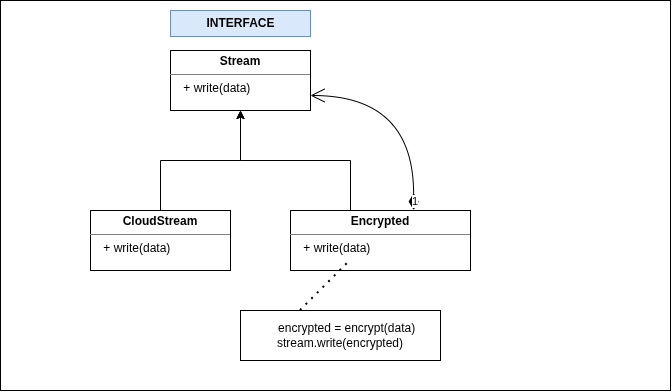

The diagram above was exported from draw.io. Its source (the exported page's mxGraphModel, read from the mxfile embedded in the PNG):
<mxGraphModel dx="860" dy="452" grid="1" gridSize="10" guides="1" tooltips="1" connect="1" arrows="1" fold="1" page="1" pageScale="1" pageWidth="850" pageHeight="1100" math="0" shadow="0">
  <root>
    <mxCell id="0" />
    <mxCell id="1" parent="0" />
    <mxCell id="4UR0aMci6kC3LHaLY-yM-27" parent="1" style="rounded=0;whiteSpace=wrap;html=1;" value="" vertex="1">
      <mxGeometry height="390" width="670" x="50" y="80" as="geometry" />
    </mxCell>
    <mxCell id="4UR0aMci6kC3LHaLY-yM-15" parent="1" style="verticalAlign=top;align=left;overflow=fill;html=1;whiteSpace=wrap;" value="&lt;p style=&quot;margin:0px;margin-top:4px;text-align:center;&quot;&gt;&lt;b&gt;Stream&lt;/b&gt;&lt;/p&gt;&lt;hr size=&quot;1&quot; style=&quot;border-style:solid;&quot;&gt;&lt;div style=&quot;height:2px;&quot;&gt;&amp;nbsp; &amp;nbsp; + write(data)&lt;/div&gt;" vertex="1">
      <mxGeometry height="60" width="140" x="220" y="130" as="geometry" />
    </mxCell>
    <mxCell id="4UR0aMci6kC3LHaLY-yM-19" edge="1" parent="1" source="4UR0aMci6kC3LHaLY-yM-16" style="edgeStyle=orthogonalEdgeStyle;rounded=0;orthogonalLoop=1;jettySize=auto;html=1;entryX=0.5;entryY=1;entryDx=0;entryDy=0;" target="4UR0aMci6kC3LHaLY-yM-15">
      <mxGeometry relative="1" as="geometry" />
    </mxCell>
    <mxCell id="4UR0aMci6kC3LHaLY-yM-16" parent="1" style="verticalAlign=top;align=left;overflow=fill;html=1;whiteSpace=wrap;" value="&lt;p style=&quot;margin:0px;margin-top:4px;text-align:center;&quot;&gt;&lt;b&gt;CloudStream&lt;/b&gt;&lt;/p&gt;&lt;hr size=&quot;1&quot; style=&quot;border-style:solid;&quot;&gt;&lt;div style=&quot;height:2px;&quot;&gt;&amp;nbsp; &amp;nbsp; + write(data)&lt;/div&gt;" vertex="1">
      <mxGeometry height="60" width="140" x="140" y="290" as="geometry" />
    </mxCell>
    <mxCell id="4UR0aMci6kC3LHaLY-yM-20" edge="1" parent="1" source="4UR0aMci6kC3LHaLY-yM-17" style="edgeStyle=orthogonalEdgeStyle;rounded=0;orthogonalLoop=1;jettySize=auto;html=1;entryX=0.5;entryY=1;entryDx=0;entryDy=0;" target="4UR0aMci6kC3LHaLY-yM-15">
      <mxGeometry relative="1" as="geometry">
        <Array as="points">
          <mxPoint x="400" y="240" />
          <mxPoint x="290" y="240" />
        </Array>
        <mxPoint x="290" y="200" as="targetPoint" />
      </mxGeometry>
    </mxCell>
    <mxCell id="4UR0aMci6kC3LHaLY-yM-17" parent="1" style="verticalAlign=top;align=left;overflow=fill;html=1;whiteSpace=wrap;" value="&lt;p style=&quot;margin:0px;margin-top:4px;text-align:center;&quot;&gt;&lt;b&gt;Encrypted&lt;/b&gt;&lt;/p&gt;&lt;hr size=&quot;1&quot; style=&quot;border-style:solid;&quot;&gt;&lt;div style=&quot;height:2px;&quot;&gt;&amp;nbsp; &amp;nbsp; + write(data)&lt;/div&gt;" vertex="1">
      <mxGeometry height="60" width="180" x="340" y="290" as="geometry" />
    </mxCell>
    <mxCell id="4UR0aMci6kC3LHaLY-yM-18" parent="1" style="text;align=center;fontStyle=1;verticalAlign=middle;spacingLeft=3;spacingRight=3;strokeColor=#6c8ebf;rotatable=0;points=[[0,0.5],[1,0.5]];portConstraint=eastwest;html=1;fillColor=#dae8fc;" value="INTERFACE" vertex="1">
      <mxGeometry height="26" width="140" x="220" y="90" as="geometry" />
    </mxCell>
    <mxCell id="4UR0aMci6kC3LHaLY-yM-24" edge="1" parent="1" source="4UR0aMci6kC3LHaLY-yM-17" style="endArrow=open;html=1;endSize=12;startArrow=diamondThin;startSize=14;startFill=1;edgeStyle=orthogonalEdgeStyle;align=left;verticalAlign=bottom;rounded=0;exitX=0.684;exitY=-0.007;exitDx=0;exitDy=0;exitPerimeter=0;entryX=1;entryY=0.75;entryDx=0;entryDy=0;curved=1;" target="4UR0aMci6kC3LHaLY-yM-15" value="1">
      <mxGeometry relative="1" x="-1" y="3" as="geometry">
        <mxPoint x="460" y="250" as="sourcePoint" />
        <mxPoint x="620" y="250" as="targetPoint" />
      </mxGeometry>
    </mxCell>
    <mxCell id="4UR0aMci6kC3LHaLY-yM-25" edge="1" parent="1" style="endArrow=none;dashed=1;html=1;dashPattern=1 3;strokeWidth=2;rounded=0;" value="">
      <mxGeometry height="50" relative="1" width="50" as="geometry">
        <mxPoint x="350" y="390" as="sourcePoint" />
        <mxPoint x="400" y="340" as="targetPoint" />
      </mxGeometry>
    </mxCell>
    <mxCell id="4UR0aMci6kC3LHaLY-yM-26" parent="1" style="html=1;whiteSpace=wrap;" value="&amp;nbsp; &amp;nbsp; encrypted = encrypt(data)&lt;br&gt;stream.write(encrypted)" vertex="1">
      <mxGeometry height="50" width="200" x="290" y="390" as="geometry" />
    </mxCell>
  </root>
</mxGraphModel>